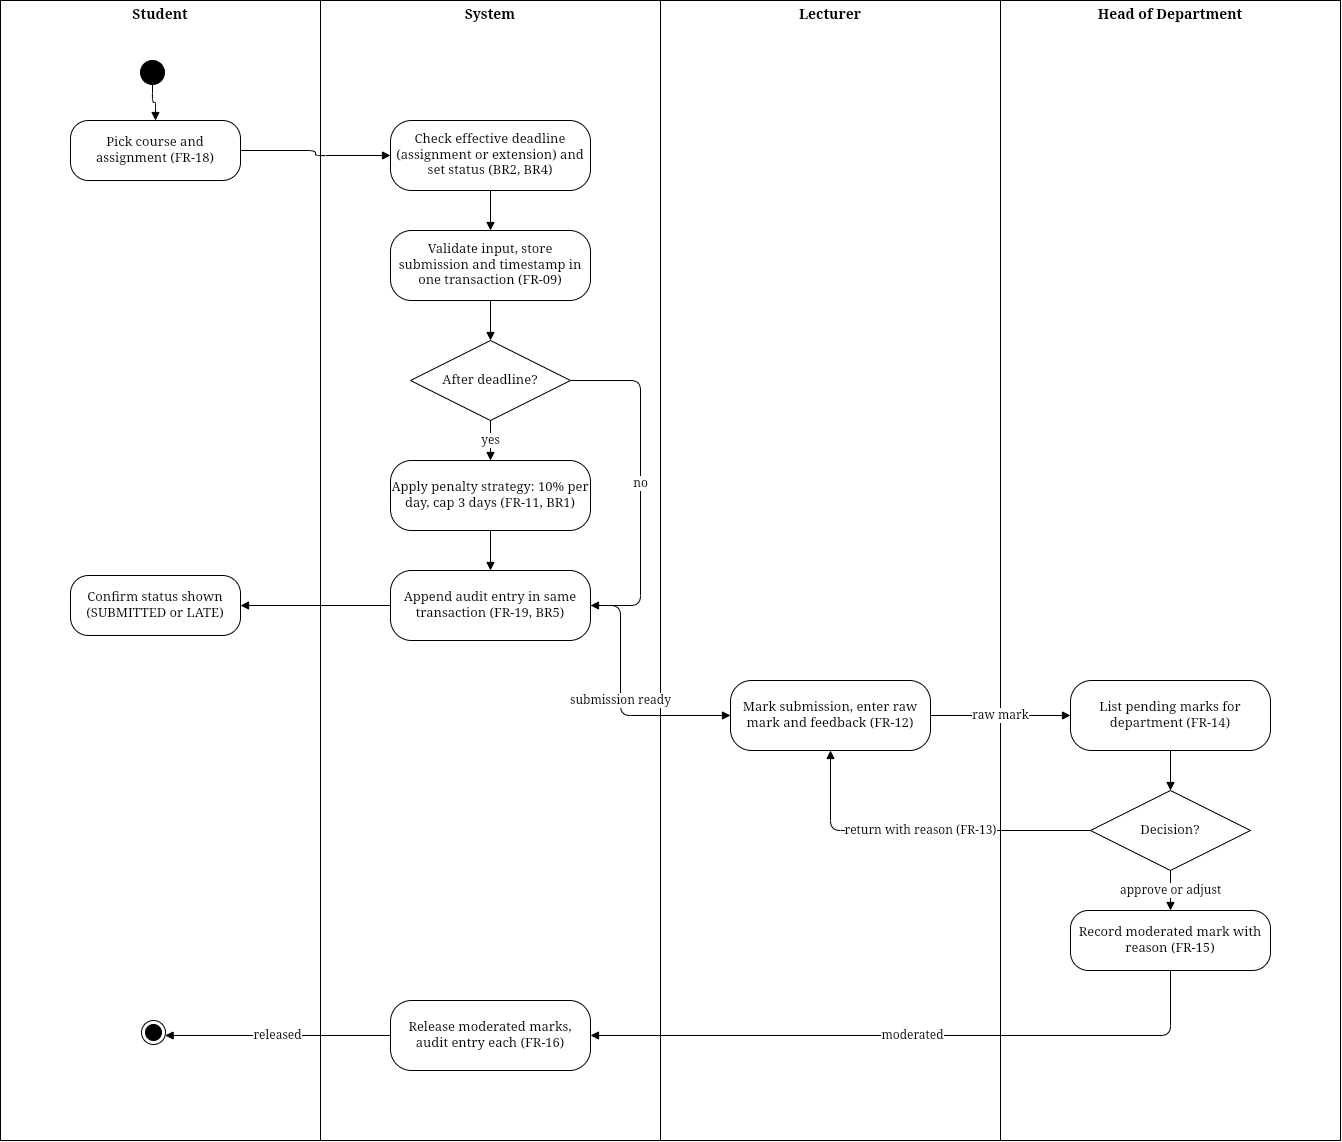

The diagram above was exported from draw.io. Its source (the exported page's mxGraphModel, read from the mxfile embedded in the PNG):
<mxGraphModel dx="831" dy="505" grid="0" gridSize="10" guides="1" tooltips="1" connect="1" arrows="1" fold="1" page="0" pageScale="1" pageWidth="850" pageHeight="1100" math="0" shadow="0">
  <root>
    <mxCell id="0" />
    <mxCell id="1" parent="0" />
    <mxCell id="8eP-0ZPNSsm7IuxHwCKv-1" parent="1" style="rounded=0;whiteSpace=wrap;html=1;fillColor=none;strokeColor=#000000;verticalAlign=top;fontStyle=1;fontFamily=Times New Roman;fontSize=14;" value="Student" vertex="1">
      <mxGeometry height="1140" width="320" x="40" y="40" as="geometry" />
    </mxCell>
    <mxCell id="8eP-0ZPNSsm7IuxHwCKv-2" parent="1" style="rounded=0;whiteSpace=wrap;html=1;fillColor=none;strokeColor=#000000;verticalAlign=top;fontStyle=1;fontFamily=Times New Roman;fontSize=14;" value="System" vertex="1">
      <mxGeometry height="1140" width="340" x="360" y="40" as="geometry" />
    </mxCell>
    <mxCell id="8eP-0ZPNSsm7IuxHwCKv-3" parent="1" style="rounded=0;whiteSpace=wrap;html=1;fillColor=none;strokeColor=#000000;verticalAlign=top;fontStyle=1;fontFamily=Times New Roman;fontSize=14;" value="Lecturer" vertex="1">
      <mxGeometry height="1140" width="340" x="700" y="40" as="geometry" />
    </mxCell>
    <mxCell id="8eP-0ZPNSsm7IuxHwCKv-4" parent="1" style="rounded=0;whiteSpace=wrap;html=1;fillColor=none;strokeColor=#000000;verticalAlign=top;fontStyle=1;fontFamily=Times New Roman;fontSize=14;" value="Head of Department" vertex="1">
      <mxGeometry height="1140" width="340" x="1040" y="40" as="geometry" />
    </mxCell>
    <mxCell id="8eP-0ZPNSsm7IuxHwCKv-5" parent="1" style="ellipse;html=1;fillColor=#000000;strokeColor=#000000;" value="" vertex="1">
      <mxGeometry height="24" width="24" x="180" y="100" as="geometry" />
    </mxCell>
    <mxCell id="8eP-0ZPNSsm7IuxHwCKv-6" parent="1" style="rounded=1;arcSize=30;whiteSpace=wrap;html=1;fillColor=#FFFFFF;strokeColor=#000000;fontFamily=Times New Roman;fontSize=13;" value="Pick course and assignment (FR-18)" vertex="1">
      <mxGeometry height="60" width="170" x="110" y="160" as="geometry" />
    </mxCell>
    <mxCell id="8eP-0ZPNSsm7IuxHwCKv-7" parent="1" style="rounded=1;arcSize=30;whiteSpace=wrap;html=1;fillColor=#FFFFFF;strokeColor=#000000;fontFamily=Times New Roman;fontSize=13;" value="Check effective deadline (assignment or extension) and set status (BR2, BR4)" vertex="1">
      <mxGeometry height="70" width="200" x="430" y="160" as="geometry" />
    </mxCell>
    <mxCell id="8eP-0ZPNSsm7IuxHwCKv-8" parent="1" style="rounded=1;arcSize=30;whiteSpace=wrap;html=1;fillColor=#FFFFFF;strokeColor=#000000;fontFamily=Times New Roman;fontSize=13;" value="Validate input, store submission and timestamp in one transaction (FR-09)" vertex="1">
      <mxGeometry height="70" width="200" x="430" y="270" as="geometry" />
    </mxCell>
    <mxCell id="8eP-0ZPNSsm7IuxHwCKv-9" parent="1" style="rhombus;whiteSpace=wrap;html=1;fillColor=#FFFFFF;strokeColor=#000000;fontFamily=Times New Roman;fontSize=13;" value="After deadline?" vertex="1">
      <mxGeometry height="80" width="160" x="450" y="380" as="geometry" />
    </mxCell>
    <mxCell id="8eP-0ZPNSsm7IuxHwCKv-10" parent="1" style="rounded=1;arcSize=30;whiteSpace=wrap;html=1;fillColor=#FFFFFF;strokeColor=#000000;fontFamily=Times New Roman;fontSize=13;" value="Apply penalty strategy: 10% per day, cap 3 days (FR-11, BR1)" vertex="1">
      <mxGeometry height="70" width="200" x="430" y="500" as="geometry" />
    </mxCell>
    <mxCell id="8eP-0ZPNSsm7IuxHwCKv-11" parent="1" style="rounded=1;arcSize=30;whiteSpace=wrap;html=1;fillColor=#FFFFFF;strokeColor=#000000;fontFamily=Times New Roman;fontSize=13;" value="Append audit entry in same transaction (FR-19, BR5)" vertex="1">
      <mxGeometry height="70" width="200" x="430" y="610" as="geometry" />
    </mxCell>
    <mxCell id="8eP-0ZPNSsm7IuxHwCKv-12" parent="1" style="rounded=1;arcSize=30;whiteSpace=wrap;html=1;fillColor=#FFFFFF;strokeColor=#000000;fontFamily=Times New Roman;fontSize=13;" value="Confirm status shown (SUBMITTED or LATE)" vertex="1">
      <mxGeometry height="60" width="170" x="110" y="615" as="geometry" />
    </mxCell>
    <mxCell id="8eP-0ZPNSsm7IuxHwCKv-13" parent="1" style="rounded=1;arcSize=30;whiteSpace=wrap;html=1;fillColor=#FFFFFF;strokeColor=#000000;fontFamily=Times New Roman;fontSize=13;" value="Mark submission, enter raw mark and feedback (FR-12)" vertex="1">
      <mxGeometry height="70" width="200" x="770" y="720" as="geometry" />
    </mxCell>
    <mxCell id="8eP-0ZPNSsm7IuxHwCKv-14" parent="1" style="rounded=1;arcSize=30;whiteSpace=wrap;html=1;fillColor=#FFFFFF;strokeColor=#000000;fontFamily=Times New Roman;fontSize=13;" value="List pending marks for department (FR-14)" vertex="1">
      <mxGeometry height="70" width="200" x="1110" y="720" as="geometry" />
    </mxCell>
    <mxCell id="8eP-0ZPNSsm7IuxHwCKv-15" parent="1" style="rhombus;whiteSpace=wrap;html=1;fillColor=#FFFFFF;strokeColor=#000000;fontFamily=Times New Roman;fontSize=13;" value="Decision?" vertex="1">
      <mxGeometry height="80" width="160" x="1130" y="830" as="geometry" />
    </mxCell>
    <mxCell id="8eP-0ZPNSsm7IuxHwCKv-16" parent="1" style="rounded=1;arcSize=30;whiteSpace=wrap;html=1;fillColor=#FFFFFF;strokeColor=#000000;fontFamily=Times New Roman;fontSize=13;" value="Record moderated mark with reason (FR-15)" vertex="1">
      <mxGeometry height="60" width="200" x="1110" y="950" as="geometry" />
    </mxCell>
    <mxCell id="8eP-0ZPNSsm7IuxHwCKv-17" parent="1" style="rounded=1;arcSize=30;whiteSpace=wrap;html=1;fillColor=#FFFFFF;strokeColor=#000000;fontFamily=Times New Roman;fontSize=13;" value="Release moderated marks, audit entry each (FR-16)" vertex="1">
      <mxGeometry height="70" width="200" x="430" y="1040" as="geometry" />
    </mxCell>
    <mxCell id="8eP-0ZPNSsm7IuxHwCKv-18" parent="1" style="ellipse;html=1;shape=endState;fillColor=#000000;strokeColor=#000000;" value="" vertex="1">
      <mxGeometry height="24" width="24" x="181" y="1060" as="geometry" />
    </mxCell>
    <mxCell id="8eP-0ZPNSsm7IuxHwCKv-19" edge="1" parent="1" source="8eP-0ZPNSsm7IuxHwCKv-5" style="endArrow=block;endFill=1;html=1;edgeStyle=orthogonalEdgeStyle;fontFamily=Times New Roman;fontSize=12;labelBackgroundColor=#FFFFFF;" target="8eP-0ZPNSsm7IuxHwCKv-6" value="">
      <mxGeometry relative="1" as="geometry" />
    </mxCell>
    <mxCell id="8eP-0ZPNSsm7IuxHwCKv-20" edge="1" parent="1" source="8eP-0ZPNSsm7IuxHwCKv-6" style="endArrow=block;endFill=1;html=1;edgeStyle=orthogonalEdgeStyle;fontFamily=Times New Roman;fontSize=12;labelBackgroundColor=#FFFFFF;" target="8eP-0ZPNSsm7IuxHwCKv-7" value="">
      <mxGeometry relative="1" as="geometry" />
    </mxCell>
    <mxCell id="8eP-0ZPNSsm7IuxHwCKv-21" edge="1" parent="1" source="8eP-0ZPNSsm7IuxHwCKv-7" style="endArrow=block;endFill=1;html=1;edgeStyle=orthogonalEdgeStyle;fontFamily=Times New Roman;fontSize=12;labelBackgroundColor=#FFFFFF;" target="8eP-0ZPNSsm7IuxHwCKv-8" value="">
      <mxGeometry relative="1" as="geometry" />
    </mxCell>
    <mxCell id="8eP-0ZPNSsm7IuxHwCKv-22" edge="1" parent="1" source="8eP-0ZPNSsm7IuxHwCKv-8" style="endArrow=block;endFill=1;html=1;edgeStyle=orthogonalEdgeStyle;fontFamily=Times New Roman;fontSize=12;labelBackgroundColor=#FFFFFF;" target="8eP-0ZPNSsm7IuxHwCKv-9" value="">
      <mxGeometry relative="1" as="geometry" />
    </mxCell>
    <mxCell id="8eP-0ZPNSsm7IuxHwCKv-23" edge="1" parent="1" source="8eP-0ZPNSsm7IuxHwCKv-9" style="endArrow=block;endFill=1;html=1;edgeStyle=orthogonalEdgeStyle;fontFamily=Times New Roman;fontSize=12;labelBackgroundColor=#FFFFFF;" target="8eP-0ZPNSsm7IuxHwCKv-10" value="yes">
      <mxGeometry relative="1" as="geometry" />
    </mxCell>
    <mxCell id="8eP-0ZPNSsm7IuxHwCKv-24" edge="1" parent="1" source="8eP-0ZPNSsm7IuxHwCKv-10" style="endArrow=block;endFill=1;html=1;edgeStyle=orthogonalEdgeStyle;fontFamily=Times New Roman;fontSize=12;labelBackgroundColor=#FFFFFF;" target="8eP-0ZPNSsm7IuxHwCKv-11" value="">
      <mxGeometry relative="1" as="geometry" />
    </mxCell>
    <mxCell id="8eP-0ZPNSsm7IuxHwCKv-25" edge="1" parent="1" source="8eP-0ZPNSsm7IuxHwCKv-9" style="endArrow=block;endFill=1;html=1;edgeStyle=orthogonalEdgeStyle;fontFamily=Times New Roman;fontSize=12;labelBackgroundColor=#FFFFFF;" target="8eP-0ZPNSsm7IuxHwCKv-11" value="no">
      <mxGeometry relative="1" as="geometry">
        <Array as="points">
          <mxPoint x="680" y="420" />
          <mxPoint x="680" y="645" />
        </Array>
      </mxGeometry>
    </mxCell>
    <mxCell id="8eP-0ZPNSsm7IuxHwCKv-26" edge="1" parent="1" source="8eP-0ZPNSsm7IuxHwCKv-11" style="endArrow=block;endFill=1;html=1;edgeStyle=orthogonalEdgeStyle;fontFamily=Times New Roman;fontSize=12;labelBackgroundColor=#FFFFFF;" target="8eP-0ZPNSsm7IuxHwCKv-12" value="">
      <mxGeometry relative="1" as="geometry" />
    </mxCell>
    <mxCell id="8eP-0ZPNSsm7IuxHwCKv-27" edge="1" parent="1" source="8eP-0ZPNSsm7IuxHwCKv-11" style="endArrow=block;endFill=1;html=1;edgeStyle=orthogonalEdgeStyle;fontFamily=Times New Roman;fontSize=12;labelBackgroundColor=#FFFFFF;" target="8eP-0ZPNSsm7IuxHwCKv-13" value="submission ready">
      <mxGeometry relative="1" as="geometry">
        <Array as="points">
          <mxPoint x="660" y="645" />
          <mxPoint x="660" y="755" />
        </Array>
      </mxGeometry>
    </mxCell>
    <mxCell id="8eP-0ZPNSsm7IuxHwCKv-28" edge="1" parent="1" source="8eP-0ZPNSsm7IuxHwCKv-13" style="endArrow=block;endFill=1;html=1;edgeStyle=orthogonalEdgeStyle;fontFamily=Times New Roman;fontSize=12;labelBackgroundColor=#FFFFFF;" target="8eP-0ZPNSsm7IuxHwCKv-14" value="raw mark">
      <mxGeometry relative="1" as="geometry" />
    </mxCell>
    <mxCell id="8eP-0ZPNSsm7IuxHwCKv-29" edge="1" parent="1" source="8eP-0ZPNSsm7IuxHwCKv-14" style="endArrow=block;endFill=1;html=1;edgeStyle=orthogonalEdgeStyle;fontFamily=Times New Roman;fontSize=12;labelBackgroundColor=#FFFFFF;" target="8eP-0ZPNSsm7IuxHwCKv-15" value="">
      <mxGeometry relative="1" as="geometry" />
    </mxCell>
    <mxCell id="8eP-0ZPNSsm7IuxHwCKv-30" edge="1" parent="1" source="8eP-0ZPNSsm7IuxHwCKv-15" style="endArrow=block;endFill=1;html=1;edgeStyle=orthogonalEdgeStyle;fontFamily=Times New Roman;fontSize=12;labelBackgroundColor=#FFFFFF;" target="8eP-0ZPNSsm7IuxHwCKv-16" value="approve or adjust">
      <mxGeometry relative="1" as="geometry" />
    </mxCell>
    <mxCell id="8eP-0ZPNSsm7IuxHwCKv-31" edge="1" parent="1" source="8eP-0ZPNSsm7IuxHwCKv-15" style="endArrow=block;endFill=1;html=1;edgeStyle=orthogonalEdgeStyle;fontFamily=Times New Roman;fontSize=12;labelBackgroundColor=#FFFFFF;" target="8eP-0ZPNSsm7IuxHwCKv-13" value="return with reason (FR-13)">
      <mxGeometry relative="1" as="geometry">
        <Array as="points">
          <mxPoint x="1210" y="870" />
          <mxPoint x="870" y="870" />
        </Array>
      </mxGeometry>
    </mxCell>
    <mxCell id="8eP-0ZPNSsm7IuxHwCKv-32" edge="1" parent="1" source="8eP-0ZPNSsm7IuxHwCKv-16" style="endArrow=block;endFill=1;html=1;edgeStyle=orthogonalEdgeStyle;fontFamily=Times New Roman;fontSize=12;labelBackgroundColor=#FFFFFF;" target="8eP-0ZPNSsm7IuxHwCKv-17" value="moderated">
      <mxGeometry relative="1" as="geometry">
        <Array as="points">
          <mxPoint x="1210" y="1075" />
        </Array>
      </mxGeometry>
    </mxCell>
    <mxCell id="8eP-0ZPNSsm7IuxHwCKv-33" edge="1" parent="1" source="8eP-0ZPNSsm7IuxHwCKv-17" style="endArrow=block;endFill=1;html=1;edgeStyle=orthogonalEdgeStyle;fontFamily=Times New Roman;fontSize=12;labelBackgroundColor=#FFFFFF;" target="8eP-0ZPNSsm7IuxHwCKv-18" value="released">
      <mxGeometry relative="1" as="geometry">
        <Array as="points">
          <mxPoint x="193" y="1075" />
        </Array>
      </mxGeometry>
    </mxCell>
  </root>
</mxGraphModel>